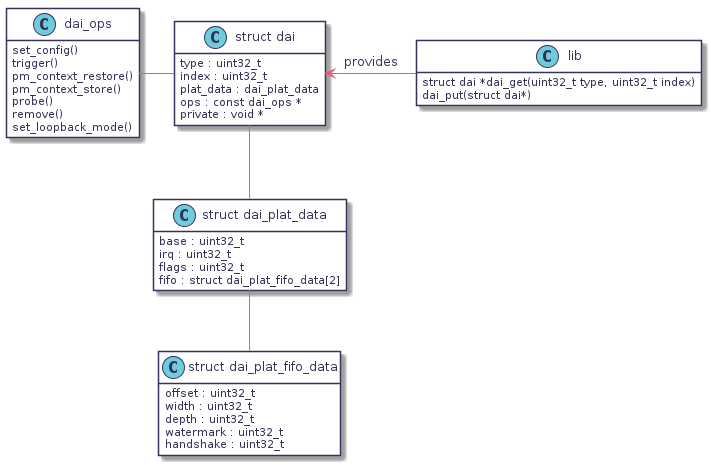

The diagram above was rendered by PlantUML. Its source (embedded in the PNG):
@startuml
hidefootbox
skinparam componentStyle uml2

skinparam defaultFontColor	#33335b

skinparam rectangle {
	color		#d6d6de
	backgroundColor	#ffffff
}

skinparam component {
	backgroundColor	#ffffff
	borderColor	#33335b
	arrowColor	#f05772
}

skinparam interface {
	backgroundColor	#ffffff
	borderColor	#f05772
}

skinparam class {
	backgroundColor	#ffffff
	borderColor	#33335b
	arrowColor	#f05772
}
skinparam stereotypeCBackgroundColor	#6fccdd

skinparam sequence {
	arrowColor		#4a4a86
	lifeLineBorderColor	#f05772
	groupBorderColor	#a1a1ca
	boxBorderColor		#a1a1ca
	dividerBorderColor	#d6d6de
	dividerBorderThickness	1
}
skinparam participant {
	borderColor		#33335b
	backgroundColor		#ffffff
}
skinparam actor {
	borderColor		#33335b
	backgroundColor		#ffffff
}

skinparam state {
	borderColor		#33335b
	backgroundColor		#ffffff
}

skinparam node {
	backgroundColor		#ffffff
}

skinparam note {
	backgroundColor 	#f6ed80
	borderColor		#d6d6de
}

skinparam activity {
	borderColor		#33335b
	backgroundColor		#ffffff
}

skinparam activityDiamond {
	borderColor		#33335b
	backgroundColor		#ffffff
}

skinparam arrowColor	#f05772
skinparam maxMessageSize 400
skinparam BoxPadding 4
class lib {
   struct dai *dai_get(uint32_t type, uint32_t index)
   dai_put(struct dai*)
}
hide lib attributes

class dai_ops {
   set_config()
   trigger()
   pm_context_restore()
   pm_context_store()
   probe()
   remove()
   set_loopback_mode()
}
hide dai_ops attributes

class "struct dai" as s_dai {
   type : uint32_t
   index : uint32_t
   plat_data : dai_plat_data
   ops : const dai_ops *
   private : void *
}
hide s_dai methods

class "struct dai_plat_data" as s_dai_plat_data {
   base : uint32_t
   irq : uint32_t
   flags : uint32_t
   fifo : struct dai_plat_fifo_data[2]
}
hide s_dai_plat_data methods

class "struct dai_plat_fifo_data" as s_dai_plat_fifo_data {
   offset : uint32_t
   width : uint32_t
   depth : uint32_t
   watermark : uint32_t
   handshake : uint32_t
}
hide s_dai_plat_fifo_data methods

dai_ops - s_dai
s_dai -- s_dai_plat_data
s_dai_plat_data -- s_dai_plat_fifo_data
s_dai <- lib : provides

@enduml